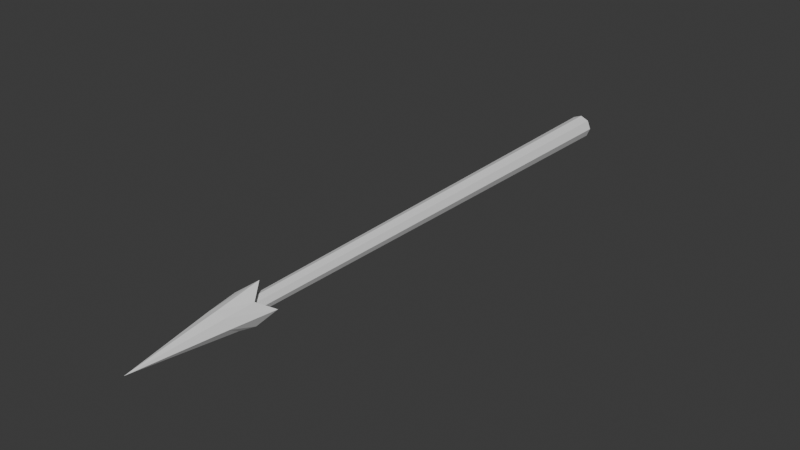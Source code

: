 # Source: ballista_spear.blend  (saved by Blender 4.4.32; exported with 4.5.12 LTS)
import bpy
from mathutils import Matrix  # noqa: F401  (used for matrix-valued properties, if any)

bpy.ops.wm.read_factory_settings(use_empty=True)
scene = bpy.context.scene
scene.name = 'Scene'

# ---- collections
col_collection = bpy.data.collections.new('Collection'); scene.collection.children.link(col_collection)

# ---- world
world_world = bpy.data.worlds.new('World'); scene.world = world_world
world_world.use_nodes = True; world_world.node_tree.nodes.clear()
_N = world_world.node_tree.nodes; _L = world_world.node_tree.links
n0 = _N.new('ShaderNodeOutputWorld'); n0.name = 'World Output'; n0.location = (300, 300)
n1 = _N.new('ShaderNodeBackground'); n1.name = 'Background'; n1.location = (10, 300)
n1.inputs[0].default_value = (0.05088, 0.05088, 0.05088, 1.0)
_L.new(n1.outputs[0], n0.inputs[0])
n0.is_active_output = True
world_world.color = (0.05088, 0.05088, 0.05088)
world_world.sun_shadow_jitter_overblur = 0.0

# ---- meshes
me_cone = bpy.data.meshes.new('Cone')
me_cone.from_pydata([(0.0, 1.0, -1.0), (0.7071, 0.7071, -1.0), (1.0, 0.0, -1.0), (0.7071, -0.7071, -1.287), (0.0, -1.0, -1.0), (-0.7071, -0.7071, -1.0), (-1.0, 0.0, -1.0), (-0.7071, 0.7071, -1.0), (0.0, 0.0, 1.0), (-1.875e-07, 1.562, -2.016), (0.8974, 0.8974, -1.648), (1.562, -3.394e-08, -2.016), (0.8974, -0.8974, -1.648), (-1.875e-07, -1.562, -2.016), (-0.8974, -0.8974, -1.648), (-1.562, -3.394e-08, -2.016), (-0.8974, 0.8974, -1.648), (-0.7809, -0.3235, -1.73), (0.7809, 0.3235, -1.73), (0.3235, -0.7809, -1.73), (-0.3235, 0.7809, -1.73), (1.73e-09, 0.9815, -12.8), (1.73e-09, 0.5502, -0.6268), (0.694, 0.694, -12.8), (0.3891, 0.3891, -0.6268), (0.9815, -1.379e-06, -12.8), (0.5502, -7.357e-07, -0.6268), (0.694, -0.694, -12.8), (0.3891, -0.3891, -0.6268), (1.73e-09, -0.9815, -12.8), (1.73e-09, -0.5502, -0.6268), (-0.694, -0.694, -12.8), (-0.3891, -0.3891, -0.6268), (-0.9815, -1.379e-06, -12.8), (-0.5502, -7.357e-07, -0.6268), (-0.694, 0.694, -12.8), (-0.3891, 0.3891, -0.6268)], [], [(0, 8, 1), (1, 8, 2), (2, 8, 3), (3, 8, 4), (4, 8, 5), (5, 8, 6), (7, 0, 9, 16), (6, 8, 7), (7, 8, 0), (9, 20, 16), (6, 7, 16, 15), (5, 6, 15, 14), (0, 1, 10, 9), (4, 5, 14, 13), (3, 4, 13, 12), (2, 3, 12, 11), (1, 2, 11, 10), (16, 20, 17, 15), (15, 17, 14), (14, 17, 19, 13), (13, 19, 12), (12, 19, 18, 11), (11, 18, 10), (10, 18, 20, 9), (18, 19, 17, 20), (21, 22, 24, 23), (23, 24, 26, 25), (25, 26, 28, 27), (27, 28, 30, 29), (29, 30, 32, 31), (31, 32, 34, 33), (24, 22, 36, 34, 32, 30, 28, 26), (33, 34, 36, 35), (35, 36, 22, 21), (21, 23, 25, 27, 29, 31, 33, 35)])
_uv = me_cone.uv_layers.new(name='UVMap')
_uv.uv.foreach_set('vector', [0.25, 0.49, 0.25, 0.25, 0.4197, 0.4197, 0.4197, 0.4197, 0.25, 0.25, 0.49, 0.25, 0.49, 0.25, 0.25, 0.25, 0.4197, 0.08029, 0.4197, 0.08029, 0.25, 0.25, 0.25, 0.01, 0.25, 0.01, 0.25, 0.25, 0.08029, 0.08029, 0.08029, 0.08029, 0.25, 0.25, 0.01, 0.25, 0.08029, 0.4197, 0.25, 0.49, 0.25, 0.49, 0.08029, 0.4197, 0.01, 0.25, 0.25, 0.25, 0.08029, 0.4197, 0.08029, 0.4197, 0.25, 0.25, 0.25, 0.49, 0.75, 0.49, 0.7003, 0.37, 0.5803, 0.4197, 0.01, 0.25, 0.08029, 0.4197, 0.08029, 0.4197, 0.01, 0.25, 0.08029, 0.08029, 0.01, 0.25, 0.01, 0.25, 0.08029, 0.08029, 0.25, 0.49, 0.4197, 0.4197, 0.4197, 0.4197, 0.25, 0.49, 0.25, 0.01, 0.08029, 0.08029, 0.08029, 0.08029, 0.25, 0.01, 0.4197, 0.08029, 0.25, 0.01, 0.25, 0.01, 0.4197, 0.08029, 0.49, 0.25, 0.4197, 0.08029, 0.4197, 0.08029, 0.49, 0.25, 0.4197, 0.4197, 0.49, 0.25, 0.49, 0.25, 0.4197, 0.4197, 0.5803, 0.4197, 0.7003, 0.37, 0.63, 0.2003, 0.51, 0.25, 0.51, 0.25, 0.63, 0.2003, 0.5803, 0.08029, 0.5803, 0.08029, 0.63, 0.2003, 0.7997, 0.13, 0.75, 0.01, 0.75, 0.01, 0.7997, 0.13, 0.9197, 0.08029, 0.9197, 0.08029, 0.7997, 0.13, 0.87, 0.2997, 0.99, 0.25, 0.99, 0.25, 0.87, 0.2997, 0.9197, 0.4197, 0.9197, 0.4197, 0.87, 0.2997, 0.7003, 0.37, 0.75, 0.49, 0.87, 0.2997, 0.7997, 0.13, 0.63, 0.2003, 0.7003, 0.37, 1.0, 0.5, 1.0, 1.0, 0.875, 1.0, 0.875, 0.5, 0.875, 0.5, 0.875, 1.0, 0.75, 1.0, 0.75, 0.5, 0.75, 0.5, 0.75, 1.0, 0.625, 1.0, 0.625, 0.5, 0.625, 0.5, 0.625, 1.0, 0.5, 1.0, 0.5, 0.5, 0.5, 0.5, 0.5, 1.0, 0.375, 1.0, 0.375, 0.5, 0.375, 0.5, 0.375, 1.0, 0.25, 1.0, 0.25, 0.5, 0.4197, 0.4197, 0.25, 0.49, 0.08029, 0.4197, 0.01, 0.25, 0.08029, 0.08029, 0.25, 0.01, 0.4197, 0.08029, 0.49, 0.25, 0.25, 0.5, 0.25, 1.0, 0.125, 1.0, 0.125, 0.5, 0.125, 0.5, 0.125, 1.0, 0.0, 1.0, 0.0, 0.5, 0.75, 0.49, 0.9197, 0.4197, 0.99, 0.25, 0.9197, 0.08029, 0.75, 0.01, 0.5803, 0.08029, 0.51, 0.25, 0.5803, 0.4197])
me_cone.update()

# ---- objects
ob_cone = bpy.data.objects.new('Cone', me_cone)

# ---- transforms, parenting, visibility, modifiers, constraints
ob_cone.location = (0.0, -1.103, 0.0)
ob_cone.rotation_euler = (1.571, -0.0, 0.0)
ob_cone.scale = (0.04581, 0.04581, 0.1643)

# ---- collection membership
col_collection.objects.link(ob_cone)

# ---- scene / render settings (as saved in the file)
scene.frame_start = 1; scene.frame_end = 250; scene.frame_set(1)
scene.render.engine = 'BLENDER_EEVEE_NEXT'
bpy.context.view_layer.update()

# ---- added for rendering (the .blend has no active camera and no usable light): camera, sun
cam_auto = bpy.data.cameras.new('AutoCamera')
cam_auto.lens = 50.0
cam_auto.sensor_width = 36.0
cam_auto.clip_end = 1000.0
ob_auto_camera = bpy.data.objects.new('AutoCamera', cam_auto)
scene.collection.objects.link(ob_auto_camera)
ob_auto_camera.location = (2.10601, -2.66082, 1.68481)
ob_auto_camera.rotation_euler = (1.09748, -7.21219e-08, 0.694738)
scene.camera = ob_auto_camera
light_auto_sun = bpy.data.lights.new('AutoSun', 'SUN')
light_auto_sun.energy = 3.0
light_auto_sun.angle = 0.0523599
ob_auto_sun = bpy.data.objects.new('AutoSun', light_auto_sun)
scene.collection.objects.link(ob_auto_sun)
ob_auto_sun.rotation_euler = (0.872665, 0.174533, 0.523599)
bpy.context.view_layer.update()
